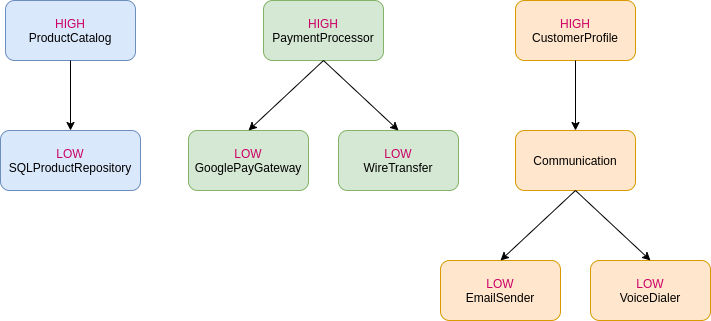

The diagram above was exported from draw.io. Its source (the exported page's mxGraphModel, read from the mxfile embedded in the PNG):
<mxGraphModel dx="1296" dy="1176" grid="1" gridSize="10" guides="1" tooltips="1" connect="1" arrows="1" fold="1" page="1" pageScale="1" pageWidth="1100" pageHeight="850" background="#ffffff" math="0" shadow="0">
  <root>
    <mxCell id="0" />
    <mxCell id="1" parent="0" />
    <mxCell id="rSHcEBPV_UjsPnX5auXw-1" value="&lt;font color=&quot;#cc0066&quot;&gt;HIGH&lt;/font&gt;&lt;br&gt;PaymentProcessor" style="rounded=1;whiteSpace=wrap;html=1;fillColor=#d5e8d4;strokeColor=#82b366;" vertex="1" parent="1">
      <mxGeometry x="463" y="250" width="120" height="60" as="geometry" />
    </mxCell>
    <mxCell id="rSHcEBPV_UjsPnX5auXw-3" value="&lt;font color=&quot;#cc0066&quot;&gt;LOW&lt;/font&gt;&lt;br&gt;GooglePayGateway" style="rounded=1;whiteSpace=wrap;html=1;fillColor=#d5e8d4;strokeColor=#82b366;verticalAlign=middle;" vertex="1" parent="1">
      <mxGeometry x="388" y="380" width="120" height="60" as="geometry" />
    </mxCell>
    <mxCell id="rSHcEBPV_UjsPnX5auXw-4" value="&lt;font color=&quot;#cc0066&quot;&gt;LOW&lt;/font&gt;&lt;br&gt;WireTransfer" style="rounded=1;whiteSpace=wrap;html=1;fillColor=#d5e8d4;strokeColor=#82b366;verticalAlign=middle;" vertex="1" parent="1">
      <mxGeometry x="538" y="380" width="120" height="60" as="geometry" />
    </mxCell>
    <mxCell id="rSHcEBPV_UjsPnX5auXw-5" value="&lt;font color=&quot;#cc0066&quot;&gt;HIGH&lt;/font&gt;&lt;br&gt;ProductCatalog" style="rounded=1;whiteSpace=wrap;html=1;fillColor=#dae8fc;strokeColor=#6c8ebf;container=0;collapsible=0;" vertex="1" parent="1">
      <mxGeometry x="205" y="250" width="130" height="60" as="geometry">
        <mxRectangle x="120" y="250" width="120" height="30" as="alternateBounds" />
      </mxGeometry>
    </mxCell>
    <mxCell id="rSHcEBPV_UjsPnX5auXw-6" value="&lt;font color=&quot;#cc0066&quot;&gt;LOW&lt;/font&gt;&lt;br&gt;SQLProductRepository" style="rounded=1;whiteSpace=wrap;html=1;fillColor=#dae8fc;strokeColor=#6c8ebf;verticalAlign=middle;" vertex="1" parent="1">
      <mxGeometry x="200" y="380" width="140" height="60" as="geometry" />
    </mxCell>
    <mxCell id="rSHcEBPV_UjsPnX5auXw-7" value="&lt;font color=&quot;#cc0066&quot;&gt;HIGH&lt;/font&gt;&lt;br&gt;CustomerProfile" style="rounded=1;whiteSpace=wrap;html=1;fillColor=#ffe6cc;strokeColor=#d79b00;" vertex="1" parent="1">
      <mxGeometry x="715" y="250" width="120" height="60" as="geometry" />
    </mxCell>
    <mxCell id="rSHcEBPV_UjsPnX5auXw-8" value="Communication" style="rounded=1;whiteSpace=wrap;html=1;fillColor=#ffe6cc;strokeColor=#d79b00;verticalAlign=middle;" vertex="1" parent="1">
      <mxGeometry x="715" y="380" width="120" height="60" as="geometry" />
    </mxCell>
    <mxCell id="rSHcEBPV_UjsPnX5auXw-9" value="&lt;font color=&quot;#cc0066&quot;&gt;LOW&lt;/font&gt;&lt;br&gt;EmailSender" style="rounded=1;whiteSpace=wrap;html=1;fillColor=#ffe6cc;strokeColor=#d79b00;" vertex="1" parent="1">
      <mxGeometry x="640" y="510" width="120" height="60" as="geometry" />
    </mxCell>
    <mxCell id="rSHcEBPV_UjsPnX5auXw-10" value="&lt;font color=&quot;#cc0066&quot;&gt;LOW&lt;/font&gt;&lt;br&gt;VoiceDialer" style="rounded=1;whiteSpace=wrap;html=1;fillColor=#ffe6cc;strokeColor=#d79b00;" vertex="1" parent="1">
      <mxGeometry x="790" y="510" width="120" height="60" as="geometry" />
    </mxCell>
    <mxCell id="rSHcEBPV_UjsPnX5auXw-11" value="" style="endArrow=classic;html=1;entryX=0.5;entryY=0;entryDx=0;entryDy=0;exitX=0.5;exitY=1;exitDx=0;exitDy=0;" edge="1" parent="1" source="rSHcEBPV_UjsPnX5auXw-5" target="rSHcEBPV_UjsPnX5auXw-6">
      <mxGeometry width="50" height="50" relative="1" as="geometry">
        <mxPoint x="645" y="460" as="sourcePoint" />
        <mxPoint x="695" y="410" as="targetPoint" />
      </mxGeometry>
    </mxCell>
    <mxCell id="rSHcEBPV_UjsPnX5auXw-12" value="" style="endArrow=classic;html=1;entryX=0.5;entryY=0;entryDx=0;entryDy=0;exitX=0.5;exitY=1;exitDx=0;exitDy=0;" edge="1" parent="1" source="rSHcEBPV_UjsPnX5auXw-1" target="rSHcEBPV_UjsPnX5auXw-3">
      <mxGeometry width="50" height="50" relative="1" as="geometry">
        <mxPoint x="440" y="410" as="sourcePoint" />
        <mxPoint x="440" y="480" as="targetPoint" />
      </mxGeometry>
    </mxCell>
    <mxCell id="rSHcEBPV_UjsPnX5auXw-13" value="" style="endArrow=classic;html=1;entryX=0.5;entryY=0;entryDx=0;entryDy=0;exitX=0.5;exitY=1;exitDx=0;exitDy=0;" edge="1" parent="1" source="rSHcEBPV_UjsPnX5auXw-1" target="rSHcEBPV_UjsPnX5auXw-4">
      <mxGeometry width="50" height="50" relative="1" as="geometry">
        <mxPoint x="533" y="320" as="sourcePoint" />
        <mxPoint x="457.9999999999998" y="390" as="targetPoint" />
      </mxGeometry>
    </mxCell>
    <mxCell id="rSHcEBPV_UjsPnX5auXw-14" value="" style="endArrow=classic;html=1;entryX=0.5;entryY=0;entryDx=0;entryDy=0;exitX=0.5;exitY=1;exitDx=0;exitDy=0;" edge="1" parent="1" source="rSHcEBPV_UjsPnX5auXw-7" target="rSHcEBPV_UjsPnX5auXw-8">
      <mxGeometry width="50" height="50" relative="1" as="geometry">
        <mxPoint x="448" y="320" as="sourcePoint" />
        <mxPoint x="523" y="390" as="targetPoint" />
      </mxGeometry>
    </mxCell>
    <mxCell id="rSHcEBPV_UjsPnX5auXw-15" value="" style="endArrow=classic;html=1;entryX=0.5;entryY=0;entryDx=0;entryDy=0;exitX=0.5;exitY=1;exitDx=0;exitDy=0;" edge="1" parent="1" source="rSHcEBPV_UjsPnX5auXw-8" target="rSHcEBPV_UjsPnX5auXw-9">
      <mxGeometry width="50" height="50" relative="1" as="geometry">
        <mxPoint x="785" y="320" as="sourcePoint" />
        <mxPoint x="785" y="390" as="targetPoint" />
      </mxGeometry>
    </mxCell>
    <mxCell id="rSHcEBPV_UjsPnX5auXw-16" value="" style="endArrow=classic;html=1;entryX=0.5;entryY=0;entryDx=0;entryDy=0;exitX=0.5;exitY=1;exitDx=0;exitDy=0;" edge="1" parent="1" source="rSHcEBPV_UjsPnX5auXw-8" target="rSHcEBPV_UjsPnX5auXw-10">
      <mxGeometry width="50" height="50" relative="1" as="geometry">
        <mxPoint x="785" y="450" as="sourcePoint" />
        <mxPoint x="710" y="520" as="targetPoint" />
      </mxGeometry>
    </mxCell>
  </root>
</mxGraphModel>